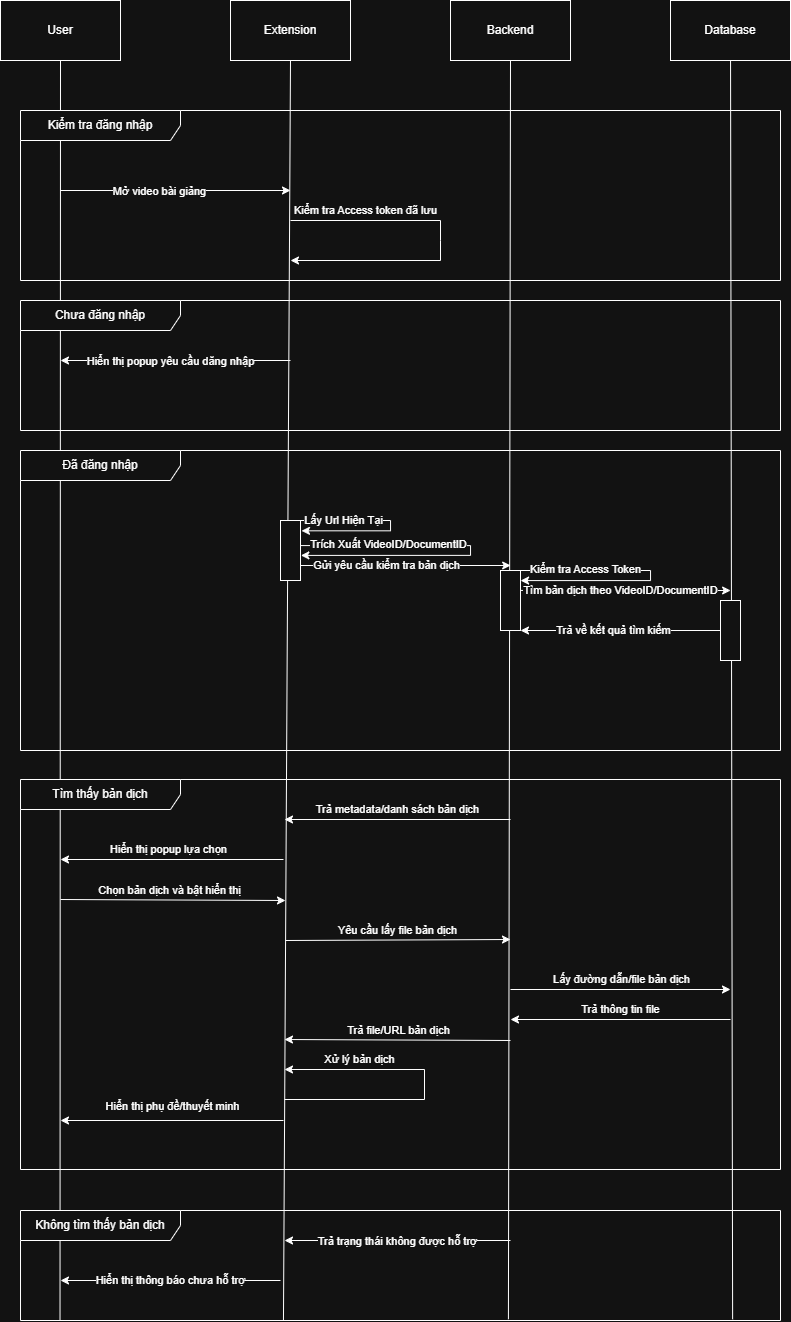

The diagram above was exported from draw.io. Its source (the exported page's mxGraphModel, read from the mxfile embedded in the PNG):
<mxGraphModel dx="1131" dy="630" grid="1" gridSize="10" guides="1" tooltips="1" connect="1" arrows="1" fold="1" page="1" pageScale="1" pageWidth="827" pageHeight="1169" math="0" shadow="0">
  <root>
    <mxCell id="0" />
    <mxCell id="1" parent="0" />
    <mxCell id="0fQ8G62Ag8r32-ZO2_6p-33" parent="1" style="rounded=0;whiteSpace=wrap;html=1;labelBackgroundColor=none;" value="User" vertex="1">
      <mxGeometry height="60" width="120" x="80" as="geometry" />
    </mxCell>
    <mxCell id="0fQ8G62Ag8r32-ZO2_6p-34" parent="1" style="rounded=0;whiteSpace=wrap;html=1;labelBackgroundColor=none;" value="Extension" vertex="1">
      <mxGeometry height="60" width="120" x="310" as="geometry" />
    </mxCell>
    <mxCell id="0fQ8G62Ag8r32-ZO2_6p-35" parent="1" style="rounded=0;whiteSpace=wrap;html=1;labelBackgroundColor=none;" value="Backend" vertex="1">
      <mxGeometry height="60" width="120" x="530" as="geometry" />
    </mxCell>
    <mxCell id="0fQ8G62Ag8r32-ZO2_6p-36" parent="1" style="rounded=0;whiteSpace=wrap;html=1;labelBackgroundColor=none;" value="Database" vertex="1">
      <mxGeometry height="60" width="120" x="750" as="geometry" />
    </mxCell>
    <mxCell id="0fQ8G62Ag8r32-ZO2_6p-37" edge="1" parent="1" source="0fQ8G62Ag8r32-ZO2_6p-102" style="endArrow=none;html=1;rounded=0;entryX=0.5;entryY=1;entryDx=0;entryDy=0;labelBackgroundColor=none;fontColor=default;exitX=0.052;exitY=0.999;exitDx=0;exitDy=0;exitPerimeter=0;" target="0fQ8G62Ag8r32-ZO2_6p-33" value="">
      <mxGeometry height="50" relative="1" width="50" as="geometry">
        <mxPoint x="140" y="1960" as="sourcePoint" />
        <mxPoint x="140" y="130" as="targetPoint" />
      </mxGeometry>
    </mxCell>
    <mxCell id="0fQ8G62Ag8r32-ZO2_6p-39" edge="1" parent="1" source="0fQ8G62Ag8r32-ZO2_6p-102" style="endArrow=none;html=1;rounded=0;entryX=0.5;entryY=1;entryDx=0;entryDy=0;labelBackgroundColor=none;fontColor=default;exitX=0.642;exitY=0.989;exitDx=0;exitDy=0;exitPerimeter=0;" target="0fQ8G62Ag8r32-ZO2_6p-35" value="">
      <mxGeometry height="50" relative="1" width="50" as="geometry">
        <mxPoint x="590" y="1960" as="sourcePoint" />
        <mxPoint x="589.66" y="60" as="targetPoint" />
      </mxGeometry>
    </mxCell>
    <mxCell id="0fQ8G62Ag8r32-ZO2_6p-42" edge="1" parent="1" source="0fQ8G62Ag8r32-ZO2_6p-102" style="endArrow=none;html=1;rounded=0;entryX=0.5;entryY=1;entryDx=0;entryDy=0;labelBackgroundColor=none;fontColor=default;exitX=0.346;exitY=0.999;exitDx=0;exitDy=0;exitPerimeter=0;" target="0fQ8G62Ag8r32-ZO2_6p-34" value="">
      <mxGeometry height="50" relative="1" width="50" as="geometry">
        <mxPoint x="360" y="1960" as="sourcePoint" />
        <mxPoint x="370" y="60" as="targetPoint" />
      </mxGeometry>
    </mxCell>
    <mxCell id="0fQ8G62Ag8r32-ZO2_6p-61" edge="1" parent="1" source="0fQ8G62Ag8r32-ZO2_6p-102" style="endArrow=none;html=1;rounded=0;labelBackgroundColor=none;fontColor=default;exitX=0.937;exitY=0.989;exitDx=0;exitDy=0;exitPerimeter=0;" target="0fQ8G62Ag8r32-ZO2_6p-36" value="">
      <mxGeometry height="50" relative="1" width="50" as="geometry">
        <mxPoint x="810" y="1330" as="sourcePoint" />
        <mxPoint x="810" y="60" as="targetPoint" />
      </mxGeometry>
    </mxCell>
    <mxCell id="0fQ8G62Ag8r32-ZO2_6p-64" parent="1" style="shape=umlFrame;whiteSpace=wrap;html=1;pointerEvents=0;recursiveResize=0;container=1;collapsible=0;width=160;labelBackgroundColor=none;" value="Tìm thấy bản dịch" vertex="1">
      <mxGeometry height="390" width="760" x="100" y="779" as="geometry" />
    </mxCell>
    <mxCell id="0fQ8G62Ag8r32-ZO2_6p-65" edge="1" parent="0fQ8G62Ag8r32-ZO2_6p-64" style="endArrow=classic;html=1;rounded=0;labelBackgroundColor=none;fontColor=default;" value="">
      <mxGeometry height="50" relative="1" width="50" as="geometry">
        <mxPoint x="490" y="40" as="sourcePoint" />
        <mxPoint x="264" y="40" as="targetPoint" />
      </mxGeometry>
    </mxCell>
    <mxCell id="0fQ8G62Ag8r32-ZO2_6p-66" connectable="0" parent="0fQ8G62Ag8r32-ZO2_6p-65" style="edgeLabel;html=1;align=center;verticalAlign=middle;resizable=0;points=[];labelBackgroundColor=none;" value="Trả metadata/danh sách bản dịch" vertex="1">
      <mxGeometry relative="1" x="0.1606" y="-2" as="geometry">
        <mxPoint x="18" y="-8" as="offset" />
      </mxGeometry>
    </mxCell>
    <mxCell id="0fQ8G62Ag8r32-ZO2_6p-67" edge="1" parent="0fQ8G62Ag8r32-ZO2_6p-64" style="endArrow=classic;html=1;rounded=0;labelBackgroundColor=none;fontColor=default;" value="">
      <mxGeometry height="50" relative="1" width="50" as="geometry">
        <mxPoint x="263" y="80" as="sourcePoint" />
        <mxPoint x="40" y="80" as="targetPoint" />
      </mxGeometry>
    </mxCell>
    <mxCell id="0fQ8G62Ag8r32-ZO2_6p-68" connectable="0" parent="0fQ8G62Ag8r32-ZO2_6p-67" style="edgeLabel;html=1;align=center;verticalAlign=middle;resizable=0;points=[];labelBackgroundColor=none;" value="Hiển thị popup lựa chọn" vertex="1">
      <mxGeometry relative="1" x="0.2572" y="-2" as="geometry">
        <mxPoint x="25" y="-8" as="offset" />
      </mxGeometry>
    </mxCell>
    <mxCell id="0fQ8G62Ag8r32-ZO2_6p-69" edge="1" parent="0fQ8G62Ag8r32-ZO2_6p-64" style="endArrow=none;html=1;rounded=0;startArrow=classic;startFill=1;endFill=0;labelBackgroundColor=none;fontColor=default;" value="">
      <mxGeometry height="50" relative="1" width="50" as="geometry">
        <mxPoint x="265" y="121" as="sourcePoint" />
        <mxPoint x="40" y="120" as="targetPoint" />
      </mxGeometry>
    </mxCell>
    <mxCell id="0fQ8G62Ag8r32-ZO2_6p-70" connectable="0" parent="0fQ8G62Ag8r32-ZO2_6p-69" style="edgeLabel;html=1;align=center;verticalAlign=middle;resizable=0;points=[];labelBackgroundColor=none;" value="Chọn bản dịch và bật hiển thị" vertex="1">
      <mxGeometry relative="1" x="0.2572" y="-2" as="geometry">
        <mxPoint x="25" y="-8" as="offset" />
      </mxGeometry>
    </mxCell>
    <mxCell id="0fQ8G62Ag8r32-ZO2_6p-71" edge="1" parent="0fQ8G62Ag8r32-ZO2_6p-64" style="endArrow=classic;html=1;rounded=0;labelBackgroundColor=none;fontColor=default;" value="">
      <mxGeometry height="50" relative="1" width="50" as="geometry">
        <mxPoint x="265" y="161" as="sourcePoint" />
        <mxPoint x="490" y="160" as="targetPoint" />
      </mxGeometry>
    </mxCell>
    <mxCell id="0fQ8G62Ag8r32-ZO2_6p-73" connectable="0" parent="0fQ8G62Ag8r32-ZO2_6p-71" style="edgeLabel;html=1;align=center;verticalAlign=middle;resizable=0;points=[];labelBackgroundColor=none;" value="Yêu cầu lấy file bản dịch" vertex="1">
      <mxGeometry relative="1" x="-0.1081" y="-2" as="geometry">
        <mxPoint x="12" y="-12" as="offset" />
      </mxGeometry>
    </mxCell>
    <mxCell id="0fQ8G62Ag8r32-ZO2_6p-74" edge="1" parent="0fQ8G62Ag8r32-ZO2_6p-64" style="endArrow=classic;html=1;rounded=0;labelBackgroundColor=none;fontColor=default;" value="">
      <mxGeometry height="50" relative="1" width="50" as="geometry">
        <mxPoint x="490" y="210" as="sourcePoint" />
        <mxPoint x="710" y="210" as="targetPoint" />
      </mxGeometry>
    </mxCell>
    <mxCell id="0fQ8G62Ag8r32-ZO2_6p-75" connectable="0" parent="0fQ8G62Ag8r32-ZO2_6p-74" style="edgeLabel;html=1;align=center;verticalAlign=middle;resizable=0;points=[];labelBackgroundColor=none;" value="Lấy đường dẫn/file bản dịch" vertex="1">
      <mxGeometry relative="1" x="-0.1081" y="-2" as="geometry">
        <mxPoint x="12" y="-12" as="offset" />
      </mxGeometry>
    </mxCell>
    <mxCell id="0fQ8G62Ag8r32-ZO2_6p-76" edge="1" parent="0fQ8G62Ag8r32-ZO2_6p-64" style="endArrow=classic;html=1;rounded=0;labelBackgroundColor=none;fontColor=default;" value="">
      <mxGeometry height="50" relative="1" width="50" as="geometry">
        <mxPoint x="490" y="261" as="sourcePoint" />
        <mxPoint x="264" y="260" as="targetPoint" />
      </mxGeometry>
    </mxCell>
    <mxCell id="0fQ8G62Ag8r32-ZO2_6p-77" connectable="0" parent="0fQ8G62Ag8r32-ZO2_6p-76" style="edgeLabel;html=1;align=center;verticalAlign=middle;resizable=0;points=[];labelBackgroundColor=none;" value="&lt;span style=&quot;color: rgba(0, 0, 0, 0); font-family: monospace; font-size: 0px; text-align: start; background-color: rgb(27, 29, 30);&quot;&gt;%3CmxGraphModel%3E%3Croot%3E%3CmxCell%20id%3D%220%22%2F%3E%3CmxCell%20id%3D%221%22%20parent%3D%220%22%2F%3E%3CmxCell%20id%3D%222%22%20edge%3D%221%22%20parent%3D%221%22%20style%3D%22endArrow%3Dclassic%3Bhtml%3D1%3Brounded%3D0%3B%22%20value%3D%22%22%3E%3CmxGeometry%20height%3D%2250%22%20relative%3D%221%22%20width%3D%2250%22%20as%3D%22geometry%22%3E%3CmxPoint%20x%3D%22590%22%20y%3D%22480%22%20as%3D%22sourcePoint%22%2F%3E%3CmxPoint%20x%3D%22370%22%20y%3D%22480%22%20as%3D%22targetPoint%22%2F%3E%3C%2FmxGeometry%3E%3C%2FmxCell%3E%3CmxCell%20id%3D%223%22%20connectable%3D%220%22%20parent%3D%222%22%20style%3D%22edgeLabel%3Bhtml%3D1%3Balign%3Dcenter%3BverticalAlign%3Dmiddle%3Bresizable%3D0%3Bpoints%3D%5B%5D%3B%22%20value%3D%22Tr%E1%BA%A3%20th%C3%B4ng%20tin%20file%22%20vertex%3D%221%22%3E%3CmxGeometry%20relative%3D%221%22%20x%3D%22-0.1081%22%20y%3D%22-2%22%20as%3D%22geometry%22%3E%3CmxPoint%20x%3D%22-12%22%20y%3D%222%22%20as%3D%22offset%22%2F%3E%3C%2FmxGeometry%3E%3C%2FmxCell%3E%3C%2Froot%3E%3C%2FmxGraphModel%3E&lt;/span&gt;Trả file/URL bản dịch" vertex="1">
      <mxGeometry relative="1" x="-0.1081" y="-2" as="geometry">
        <mxPoint x="-12" y="-8" as="offset" />
      </mxGeometry>
    </mxCell>
    <mxCell id="0fQ8G62Ag8r32-ZO2_6p-78" edge="1" parent="0fQ8G62Ag8r32-ZO2_6p-64" style="endArrow=classic;html=1;rounded=0;labelBackgroundColor=none;fontColor=default;" value="">
      <mxGeometry height="50" relative="1" width="50" as="geometry">
        <mxPoint x="710" y="240" as="sourcePoint" />
        <mxPoint x="490" y="240" as="targetPoint" />
      </mxGeometry>
    </mxCell>
    <mxCell id="0fQ8G62Ag8r32-ZO2_6p-79" connectable="0" parent="0fQ8G62Ag8r32-ZO2_6p-78" style="edgeLabel;html=1;align=center;verticalAlign=middle;resizable=0;points=[];labelBackgroundColor=none;" value="Trả thông tin file" vertex="1">
      <mxGeometry relative="1" x="-0.1081" y="-2" as="geometry">
        <mxPoint x="-12" y="-8" as="offset" />
      </mxGeometry>
    </mxCell>
    <mxCell id="0fQ8G62Ag8r32-ZO2_6p-80" edge="1" parent="0fQ8G62Ag8r32-ZO2_6p-64" style="endArrow=classic;html=1;rounded=0;labelBackgroundColor=none;fontColor=default;" value="">
      <mxGeometry height="50" relative="1" width="50" as="geometry">
        <Array as="points">
          <mxPoint x="404" y="320" />
          <mxPoint x="404" y="290" />
        </Array>
        <mxPoint x="264" y="320" as="sourcePoint" />
        <mxPoint x="264" y="290" as="targetPoint" />
      </mxGeometry>
    </mxCell>
    <mxCell id="0fQ8G62Ag8r32-ZO2_6p-81" connectable="0" parent="0fQ8G62Ag8r32-ZO2_6p-80" style="edgeLabel;html=1;align=center;verticalAlign=middle;resizable=0;points=[];labelBackgroundColor=none;" value="Xử lý bản dịch" vertex="1">
      <mxGeometry relative="1" x="0.5494" as="geometry">
        <mxPoint x="5" y="-10" as="offset" />
      </mxGeometry>
    </mxCell>
    <mxCell id="0fQ8G62Ag8r32-ZO2_6p-82" edge="1" parent="0fQ8G62Ag8r32-ZO2_6p-64" style="endArrow=classic;html=1;rounded=0;labelBackgroundColor=none;fontColor=default;" value="">
      <mxGeometry height="50" relative="1" width="50" as="geometry">
        <mxPoint x="263" y="341" as="sourcePoint" />
        <mxPoint x="40" y="341" as="targetPoint" />
      </mxGeometry>
    </mxCell>
    <mxCell id="0fQ8G62Ag8r32-ZO2_6p-83" connectable="0" parent="0fQ8G62Ag8r32-ZO2_6p-82" style="edgeLabel;html=1;align=center;verticalAlign=middle;resizable=0;points=[];labelBackgroundColor=none;" value="Hiển thị phụ đề/thuyết minh" vertex="1">
      <mxGeometry relative="1" x="-0.1081" y="-2" as="geometry">
        <mxPoint x="-12" y="-12" as="offset" />
      </mxGeometry>
    </mxCell>
    <mxCell id="0fQ8G62Ag8r32-ZO2_6p-84" parent="1" style="shape=umlFrame;whiteSpace=wrap;html=1;pointerEvents=0;recursiveResize=0;container=1;collapsible=0;width=160;labelBackgroundColor=none;" value="Đã đăng nhập" vertex="1">
      <mxGeometry height="300" width="760" x="100" y="450" as="geometry" />
    </mxCell>
    <mxCell id="0fQ8G62Ag8r32-ZO2_6p-49" edge="1" parent="0fQ8G62Ag8r32-ZO2_6p-84" source="0fQ8G62Ag8r32-ZO2_6p-41" style="edgeStyle=orthogonalEdgeStyle;rounded=0;orthogonalLoop=1;jettySize=auto;html=1;exitX=1;exitY=0.75;exitDx=0;exitDy=0;labelBackgroundColor=none;fontColor=default;">
      <mxGeometry relative="1" as="geometry">
        <mxPoint x="490.1587301587301" y="115" as="targetPoint" />
      </mxGeometry>
    </mxCell>
    <mxCell id="0fQ8G62Ag8r32-ZO2_6p-88" connectable="0" parent="0fQ8G62Ag8r32-ZO2_6p-49" style="edgeLabel;html=1;align=center;verticalAlign=middle;resizable=0;points=[];" value="&lt;span&gt;Gửi yêu cầu kiểm tra bản dịch&lt;/span&gt;" vertex="1">
      <mxGeometry relative="1" x="-0.1863" as="geometry">
        <mxPoint as="offset" />
      </mxGeometry>
    </mxCell>
    <mxCell id="0fQ8G62Ag8r32-ZO2_6p-41" parent="0fQ8G62Ag8r32-ZO2_6p-84" style="rounded=0;whiteSpace=wrap;html=1;labelBackgroundColor=none;" value="" vertex="1">
      <mxGeometry height="60" width="20" x="260" y="70" as="geometry" />
    </mxCell>
    <mxCell id="0fQ8G62Ag8r32-ZO2_6p-45" edge="1" parent="0fQ8G62Ag8r32-ZO2_6p-84" source="0fQ8G62Ag8r32-ZO2_6p-41" style="endArrow=classic;html=1;rounded=0;exitX=1;exitY=0;exitDx=0;exitDy=0;entryX=1.05;entryY=0.172;entryDx=0;entryDy=0;entryPerimeter=0;edgeStyle=orthogonalEdgeStyle;innerLoopWaypoints=1;labelBackgroundColor=none;fontColor=default;" target="0fQ8G62Ag8r32-ZO2_6p-41" value="">
      <mxGeometry height="50" relative="1" width="50" as="geometry">
        <Array as="points">
          <mxPoint x="370" y="70" />
          <mxPoint x="370" y="80.30999999999995" />
        </Array>
        <mxPoint x="350" y="110" as="sourcePoint" />
        <mxPoint x="320" y="100" as="targetPoint" />
      </mxGeometry>
    </mxCell>
    <mxCell id="0fQ8G62Ag8r32-ZO2_6p-85" connectable="0" parent="0fQ8G62Ag8r32-ZO2_6p-45" style="edgeLabel;html=1;align=center;verticalAlign=middle;resizable=0;points=[];" value="&lt;span&gt;Lấy Url Hiện Tại&lt;/span&gt;" vertex="1">
      <mxGeometry relative="1" x="-0.5527" as="geometry">
        <mxPoint as="offset" />
      </mxGeometry>
    </mxCell>
    <mxCell id="0fQ8G62Ag8r32-ZO2_6p-47" edge="1" parent="0fQ8G62Ag8r32-ZO2_6p-84" style="endArrow=classic;html=1;rounded=0;exitX=1.006;exitY=0.422;exitDx=0;exitDy=0;entryX=1.025;entryY=0.586;entryDx=0;entryDy=0;entryPerimeter=0;exitPerimeter=0;edgeStyle=orthogonalEdgeStyle;innerLoopWaypoints=1;labelBackgroundColor=none;fontColor=default;" value="">
      <mxGeometry height="50" relative="1" width="50" as="geometry">
        <Array as="points">
          <mxPoint x="450" y="95.10000000000002" />
          <mxPoint x="450" y="104.89999999999998" />
        </Array>
        <mxPoint x="280" y="95.06999999999994" as="sourcePoint" />
        <mxPoint x="280.3800000000001" y="104.91000000000008" as="targetPoint" />
      </mxGeometry>
    </mxCell>
    <mxCell id="0fQ8G62Ag8r32-ZO2_6p-87" connectable="0" parent="0fQ8G62Ag8r32-ZO2_6p-47" style="edgeLabel;html=1;align=center;verticalAlign=middle;resizable=0;points=[];" value="&lt;span&gt;Trích Xuất VideoID/DocumentID&lt;/span&gt;" vertex="1">
      <mxGeometry relative="1" x="-0.5478" y="1" as="geometry">
        <mxPoint x="8" as="offset" />
      </mxGeometry>
    </mxCell>
    <mxCell id="0fQ8G62Ag8r32-ZO2_6p-58" edge="1" parent="0fQ8G62Ag8r32-ZO2_6p-84" source="0fQ8G62Ag8r32-ZO2_6p-50" style="edgeStyle=orthogonalEdgeStyle;rounded=0;orthogonalLoop=1;jettySize=auto;html=1;exitX=1.015;exitY=0.332;exitDx=0;exitDy=0;exitPerimeter=0;labelBackgroundColor=none;fontColor=default;">
      <mxGeometry relative="1" as="geometry">
        <mxPoint x="710.1100000000001" y="140" as="targetPoint" />
      </mxGeometry>
    </mxCell>
    <mxCell id="0fQ8G62Ag8r32-ZO2_6p-90" connectable="0" parent="0fQ8G62Ag8r32-ZO2_6p-58" style="edgeLabel;html=1;align=center;verticalAlign=middle;resizable=0;points=[];" value="&lt;span&gt;Tìm bản dịch theo VideoID/DocumentID&lt;/span&gt;" vertex="1">
      <mxGeometry relative="1" x="-0.0977" as="geometry">
        <mxPoint x="5" as="offset" />
      </mxGeometry>
    </mxCell>
    <mxCell id="0fQ8G62Ag8r32-ZO2_6p-50" parent="0fQ8G62Ag8r32-ZO2_6p-84" style="rounded=0;whiteSpace=wrap;html=1;labelBackgroundColor=none;" value="" vertex="1">
      <mxGeometry height="60" width="20" x="480" y="120" as="geometry" />
    </mxCell>
    <mxCell id="0fQ8G62Ag8r32-ZO2_6p-52" edge="1" parent="0fQ8G62Ag8r32-ZO2_6p-84" source="0fQ8G62Ag8r32-ZO2_6p-50" style="endArrow=classic;html=1;rounded=0;exitX=1;exitY=0;exitDx=0;exitDy=0;entryX=1.005;entryY=0.168;entryDx=0;entryDy=0;entryPerimeter=0;edgeStyle=orthogonalEdgeStyle;innerLoopWaypoints=1;labelBackgroundColor=none;fontColor=default;" target="0fQ8G62Ag8r32-ZO2_6p-50" value="">
      <mxGeometry height="50" relative="1" width="50" as="geometry">
        <Array as="points">
          <mxPoint x="630" y="120" />
          <mxPoint x="630" y="130.09000000000003" />
        </Array>
        <mxPoint x="530" y="130" as="sourcePoint" />
        <mxPoint x="560" y="140" as="targetPoint" />
      </mxGeometry>
    </mxCell>
    <mxCell id="0fQ8G62Ag8r32-ZO2_6p-89" connectable="0" parent="0fQ8G62Ag8r32-ZO2_6p-52" style="edgeLabel;html=1;align=center;verticalAlign=middle;resizable=0;points=[];" value="&lt;span&gt;Kiểm tra Access Token&lt;/span&gt;" vertex="1">
      <mxGeometry relative="1" x="-0.521" y="1" as="geometry">
        <mxPoint as="offset" />
      </mxGeometry>
    </mxCell>
    <mxCell id="0fQ8G62Ag8r32-ZO2_6p-60" parent="0fQ8G62Ag8r32-ZO2_6p-84" style="rounded=0;whiteSpace=wrap;html=1;labelBackgroundColor=none;" value="" vertex="1">
      <mxGeometry height="60" width="20" x="700" y="150" as="geometry" />
    </mxCell>
    <mxCell id="0fQ8G62Ag8r32-ZO2_6p-62" edge="1" parent="0fQ8G62Ag8r32-ZO2_6p-84" source="0fQ8G62Ag8r32-ZO2_6p-60" style="endArrow=classic;html=1;rounded=0;exitX=0;exitY=0.5;exitDx=0;exitDy=0;entryX=1;entryY=1;entryDx=0;entryDy=0;labelBackgroundColor=none;fontColor=default;" target="0fQ8G62Ag8r32-ZO2_6p-50" value="">
      <mxGeometry height="50" relative="1" width="50" as="geometry">
        <mxPoint x="600" y="220" as="sourcePoint" />
        <mxPoint x="650" y="170" as="targetPoint" />
      </mxGeometry>
    </mxCell>
    <mxCell id="0fQ8G62Ag8r32-ZO2_6p-91" connectable="0" parent="0fQ8G62Ag8r32-ZO2_6p-62" style="edgeLabel;html=1;align=center;verticalAlign=middle;resizable=0;points=[];" value="&lt;span&gt;Trả về kết quả tìm kiếm&lt;/span&gt;" vertex="1">
      <mxGeometry relative="1" x="0.07" as="geometry">
        <mxPoint as="offset" />
      </mxGeometry>
    </mxCell>
    <mxCell id="0fQ8G62Ag8r32-ZO2_6p-92" parent="1" style="shape=umlFrame;whiteSpace=wrap;html=1;pointerEvents=0;recursiveResize=0;container=1;collapsible=0;width=160;" value="Kiểm tra đăng nhập" vertex="1">
      <mxGeometry height="170" width="760" x="100" y="110" as="geometry" />
    </mxCell>
    <mxCell id="0fQ8G62Ag8r32-ZO2_6p-94" edge="1" parent="0fQ8G62Ag8r32-ZO2_6p-92" style="endArrow=classic;html=1;rounded=0;" value="">
      <mxGeometry height="50" relative="1" width="50" as="geometry">
        <mxPoint x="40" y="80" as="sourcePoint" />
        <mxPoint x="270" y="80" as="targetPoint" />
      </mxGeometry>
    </mxCell>
    <mxCell id="0fQ8G62Ag8r32-ZO2_6p-95" connectable="0" parent="0fQ8G62Ag8r32-ZO2_6p-94" style="edgeLabel;html=1;align=center;verticalAlign=middle;resizable=0;points=[];" value="Mở video bài giảng" vertex="1">
      <mxGeometry relative="1" x="-0.1478" y="-1" as="geometry">
        <mxPoint as="offset" />
      </mxGeometry>
    </mxCell>
    <mxCell id="0fQ8G62Ag8r32-ZO2_6p-96" edge="1" parent="0fQ8G62Ag8r32-ZO2_6p-92" style="endArrow=classic;html=1;rounded=0;" value="">
      <mxGeometry height="50" relative="1" width="50" as="geometry">
        <Array as="points">
          <mxPoint x="420" y="110" />
          <mxPoint x="420" y="130" />
          <mxPoint x="420" y="150" />
        </Array>
        <mxPoint x="270" y="110" as="sourcePoint" />
        <mxPoint x="270" y="150" as="targetPoint" />
      </mxGeometry>
    </mxCell>
    <mxCell id="0fQ8G62Ag8r32-ZO2_6p-97" connectable="0" parent="0fQ8G62Ag8r32-ZO2_6p-96" style="edgeLabel;html=1;align=center;verticalAlign=middle;resizable=0;points=[];" value="Kiểm tra Access token đã lưu" vertex="1">
      <mxGeometry relative="1" x="-0.6681" as="geometry">
        <mxPoint x="18" y="-10" as="offset" />
      </mxGeometry>
    </mxCell>
    <mxCell id="0fQ8G62Ag8r32-ZO2_6p-99" parent="1" style="shape=umlFrame;whiteSpace=wrap;html=1;pointerEvents=0;recursiveResize=0;container=1;collapsible=0;width=160;" value="Chưa đăng nhập" vertex="1">
      <mxGeometry height="130" width="760" x="100" y="300" as="geometry" />
    </mxCell>
    <mxCell id="0fQ8G62Ag8r32-ZO2_6p-100" edge="1" parent="0fQ8G62Ag8r32-ZO2_6p-99" style="endArrow=classic;html=1;rounded=0;" value="">
      <mxGeometry height="50" relative="1" width="50" as="geometry">
        <mxPoint x="270" y="60" as="sourcePoint" />
        <mxPoint x="40" y="60" as="targetPoint" />
      </mxGeometry>
    </mxCell>
    <mxCell id="0fQ8G62Ag8r32-ZO2_6p-101" connectable="0" parent="0fQ8G62Ag8r32-ZO2_6p-100" style="edgeLabel;html=1;align=center;verticalAlign=middle;resizable=0;points=[];" value="Hiển thị popup yêu cầu dăng nhập" vertex="1">
      <mxGeometry relative="1" x="0.3429" y="1" as="geometry">
        <mxPoint x="34" as="offset" />
      </mxGeometry>
    </mxCell>
    <mxCell id="0fQ8G62Ag8r32-ZO2_6p-102" parent="1" style="shape=umlFrame;whiteSpace=wrap;html=1;pointerEvents=0;recursiveResize=0;container=1;collapsible=0;width=160;" value="Không tìm thấy bản dịch" vertex="1">
      <mxGeometry height="110" width="760" x="100" y="1210" as="geometry" />
    </mxCell>
    <mxCell id="0fQ8G62Ag8r32-ZO2_6p-103" edge="1" parent="0fQ8G62Ag8r32-ZO2_6p-102" style="endArrow=classic;html=1;rounded=0;" value="">
      <mxGeometry height="50" relative="1" width="50" as="geometry">
        <mxPoint x="490" y="30" as="sourcePoint" />
        <mxPoint x="264" y="30" as="targetPoint" />
      </mxGeometry>
    </mxCell>
    <mxCell id="0fQ8G62Ag8r32-ZO2_6p-104" connectable="0" parent="0fQ8G62Ag8r32-ZO2_6p-103" style="edgeLabel;html=1;align=center;verticalAlign=middle;resizable=0;points=[];" value="Trả trạng thái không được hỗ trợ" vertex="1">
      <mxGeometry relative="1" x="0.1436" y="1" as="geometry">
        <mxPoint x="16" as="offset" />
      </mxGeometry>
    </mxCell>
    <mxCell id="0fQ8G62Ag8r32-ZO2_6p-105" edge="1" parent="0fQ8G62Ag8r32-ZO2_6p-102" style="endArrow=classic;html=1;rounded=0;" value="">
      <mxGeometry height="50" relative="1" width="50" as="geometry">
        <mxPoint x="260" y="70" as="sourcePoint" />
        <mxPoint x="40" y="70" as="targetPoint" />
      </mxGeometry>
    </mxCell>
    <mxCell id="0fQ8G62Ag8r32-ZO2_6p-106" connectable="0" parent="0fQ8G62Ag8r32-ZO2_6p-105" style="edgeLabel;html=1;align=center;verticalAlign=middle;resizable=0;points=[];" value="Hiển thị thông báo chưa hỗ trợ" vertex="1">
      <mxGeometry relative="1" x="0.1606" as="geometry">
        <mxPoint x="18" as="offset" />
      </mxGeometry>
    </mxCell>
  </root>
</mxGraphModel>